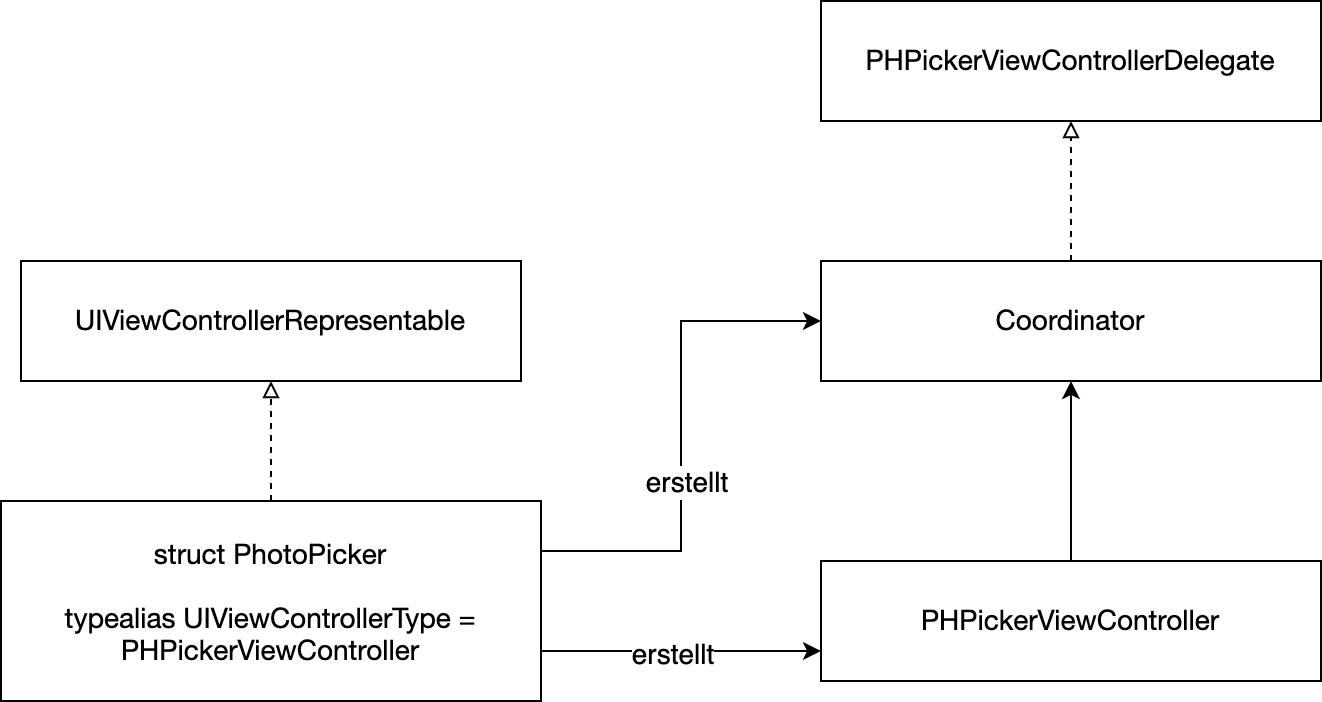

The diagram above was exported from draw.io. Its source (the exported page's mxGraphModel, read from the mxfile embedded in the PNG):
<mxGraphModel dx="1335" dy="1212" grid="1" gridSize="10" guides="1" tooltips="1" connect="1" arrows="1" fold="1" page="1" pageScale="1" pageWidth="827" pageHeight="1169" math="0" shadow="0">
  <root>
    <mxCell id="0" />
    <mxCell id="1" parent="0" />
    <mxCell id="2" style="edgeStyle=orthogonalEdgeStyle;rounded=0;orthogonalLoop=1;jettySize=auto;html=1;entryX=0.5;entryY=1;entryDx=0;entryDy=0;fontSize=14;endArrow=block;endFill=0;dashed=1;" edge="1" source="7" target="8" parent="1">
      <mxGeometry relative="1" as="geometry" />
    </mxCell>
    <mxCell id="3" style="edgeStyle=orthogonalEdgeStyle;rounded=0;orthogonalLoop=1;jettySize=auto;html=1;entryX=0;entryY=0.75;entryDx=0;entryDy=0;fontSize=14;endArrow=classic;endFill=1;exitX=1;exitY=0.75;exitDx=0;exitDy=0;" edge="1" source="7" target="10" parent="1">
      <mxGeometry relative="1" as="geometry" />
    </mxCell>
    <mxCell id="4" value="erstellt" style="edgeLabel;html=1;align=center;verticalAlign=middle;resizable=0;points=[];fontSize=14;" vertex="1" connectable="0" parent="3">
      <mxGeometry x="-0.0714" relative="1" as="geometry">
        <mxPoint y="1" as="offset" />
      </mxGeometry>
    </mxCell>
    <mxCell id="5" style="edgeStyle=orthogonalEdgeStyle;rounded=0;orthogonalLoop=1;jettySize=auto;html=1;entryX=0;entryY=0.5;entryDx=0;entryDy=0;fontSize=14;endArrow=classic;endFill=1;exitX=1;exitY=0.25;exitDx=0;exitDy=0;" edge="1" source="7" target="11" parent="1">
      <mxGeometry relative="1" as="geometry" />
    </mxCell>
    <mxCell id="6" value="erstellt" style="edgeLabel;html=1;align=center;verticalAlign=middle;resizable=0;points=[];fontSize=14;" vertex="1" connectable="0" parent="5">
      <mxGeometry x="-0.1725" y="-2" relative="1" as="geometry">
        <mxPoint y="1" as="offset" />
      </mxGeometry>
    </mxCell>
    <mxCell id="7" value="&lt;p style=&quot;margin: 0px; font-variant-numeric: normal; font-variant-east-asian: normal; font-stretch: normal; line-height: normal; font-family: &amp;quot;Helvetica Neue&amp;quot;; font-size: 14px;&quot; class=&quot;p1&quot;&gt;&lt;font style=&quot;font-size: 14px;&quot;&gt;struct PhotoPicker&lt;/font&gt;&lt;/p&gt;&lt;p style=&quot;margin: 0px; font-variant-numeric: normal; font-variant-east-asian: normal; font-stretch: normal; line-height: normal; font-family: &amp;quot;Helvetica Neue&amp;quot;; font-size: 14px;&quot; class=&quot;p1&quot;&gt;&lt;font style=&quot;font-size: 14px;&quot;&gt;&lt;br&gt;&lt;/font&gt;&lt;/p&gt;&lt;p style=&quot;margin: 0px; font-variant-numeric: normal; font-variant-east-asian: normal; font-stretch: normal; line-height: normal; font-family: &amp;quot;Helvetica Neue&amp;quot;; font-size: 14px;&quot; class=&quot;p1&quot;&gt;&lt;font style=&quot;font-size: 14px;&quot;&gt;typealias UIViewControllerType = PHPickerViewController&lt;/font&gt;&lt;/p&gt;" style="rounded=0;whiteSpace=wrap;html=1;" vertex="1" parent="1">
      <mxGeometry x="140" y="430" width="270" height="100" as="geometry" />
    </mxCell>
    <mxCell id="8" value="&lt;span style=&quot;font-family: &amp;quot;Helvetica Neue&amp;quot;;&quot;&gt;UIViewControllerRepresentable&lt;/span&gt;" style="rounded=0;whiteSpace=wrap;html=1;fontSize=14;" vertex="1" parent="1">
      <mxGeometry x="150" y="310" width="250" height="60" as="geometry" />
    </mxCell>
    <mxCell id="9" style="edgeStyle=orthogonalEdgeStyle;rounded=0;orthogonalLoop=1;jettySize=auto;html=1;entryX=0.5;entryY=1;entryDx=0;entryDy=0;fontSize=14;endArrow=classic;endFill=1;" edge="1" source="10" target="11" parent="1">
      <mxGeometry relative="1" as="geometry" />
    </mxCell>
    <mxCell id="10" value="&lt;span style=&quot;font-family: &amp;quot;Helvetica Neue&amp;quot;;&quot;&gt;PHPickerViewController&lt;/span&gt;" style="rounded=0;whiteSpace=wrap;html=1;fontSize=14;" vertex="1" parent="1">
      <mxGeometry x="550" y="460" width="250" height="60" as="geometry" />
    </mxCell>
    <mxCell id="11" value="&lt;span style=&quot;font-family: &amp;quot;Helvetica Neue&amp;quot;;&quot;&gt;Coordinator&lt;br&gt;&lt;/span&gt;" style="rounded=0;whiteSpace=wrap;html=1;fontSize=14;" vertex="1" parent="1">
      <mxGeometry x="550" y="310" width="250" height="60" as="geometry" />
    </mxCell>
    <mxCell id="12" style="edgeStyle=orthogonalEdgeStyle;rounded=0;orthogonalLoop=1;jettySize=auto;html=1;entryX=0.5;entryY=1;entryDx=0;entryDy=0;fontSize=14;endArrow=block;endFill=0;dashed=1;exitX=0.5;exitY=0;exitDx=0;exitDy=0;" edge="1" source="11" target="13" parent="1">
      <mxGeometry relative="1" as="geometry">
        <mxPoint x="675" y="310" as="sourcePoint" />
      </mxGeometry>
    </mxCell>
    <mxCell id="13" value="&lt;font face=&quot;Helvetica Neue&quot;&gt;PHPickerViewControllerDelegate&lt;/font&gt;" style="rounded=0;whiteSpace=wrap;html=1;fontSize=14;" vertex="1" parent="1">
      <mxGeometry x="550" y="180" width="250" height="60" as="geometry" />
    </mxCell>
  </root>
</mxGraphModel>